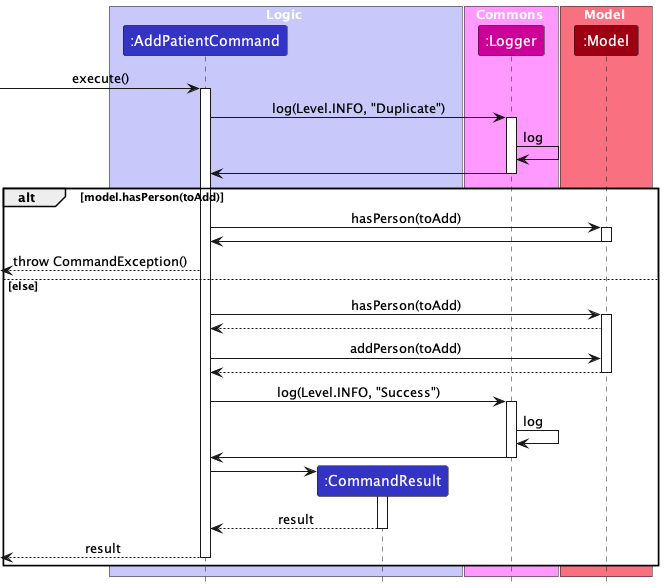

The diagram above was rendered by PlantUML. Its source (embedded in the PNG):
@startuml
!include style.puml
skinparam ArrowFontStyle plain

box Logic LOGIC_COLOR_T1
participant ":AddPatientCommand" as AddPatientCommand LOGIC_COLOR
participant ":CommandResult" as CommandResult LOGIC_COLOR
end box

box Commons LOGGER_COLOR_T1
participant ":Logger" as Logger LOGGER_COLOR
end box

box Model MODEL_COLOR_T1
participant ":Model" as Model MODEL_COLOR
end box

[-> AddPatientCommand : execute()
activate AddPatientCommand


AddPatientCommand -> Logger: log(Level.INFO, "Duplicate")
activate Logger
Logger -> Logger: log
Logger -> AddPatientCommand
deactivate Logger


alt model.hasPerson(toAdd)
    AddPatientCommand -> Model: hasPerson(toAdd)
    activate Model
    Model -> AddPatientCommand
    deactivate Model
    [<--AddPatientCommand: throw CommandException()
else else
    AddPatientCommand -> Model : hasPerson(toAdd)
    activate Model

    Model --> AddPatientCommand

    AddPatientCommand -> Model : addPerson(toAdd)

    Model --> AddPatientCommand
    deactivate Model

    AddPatientCommand -> Logger: log(Level.INFO, "Success")
    activate Logger
    Logger -> Logger: log
    Logger -> AddPatientCommand
    deactivate Logger

    create CommandResult
    AddPatientCommand -> CommandResult
    activate CommandResult

    CommandResult --> AddPatientCommand : result
    deactivate CommandResult

    [<--AddPatientCommand : result
    deactivate AddPatientCommand
end

@enduml